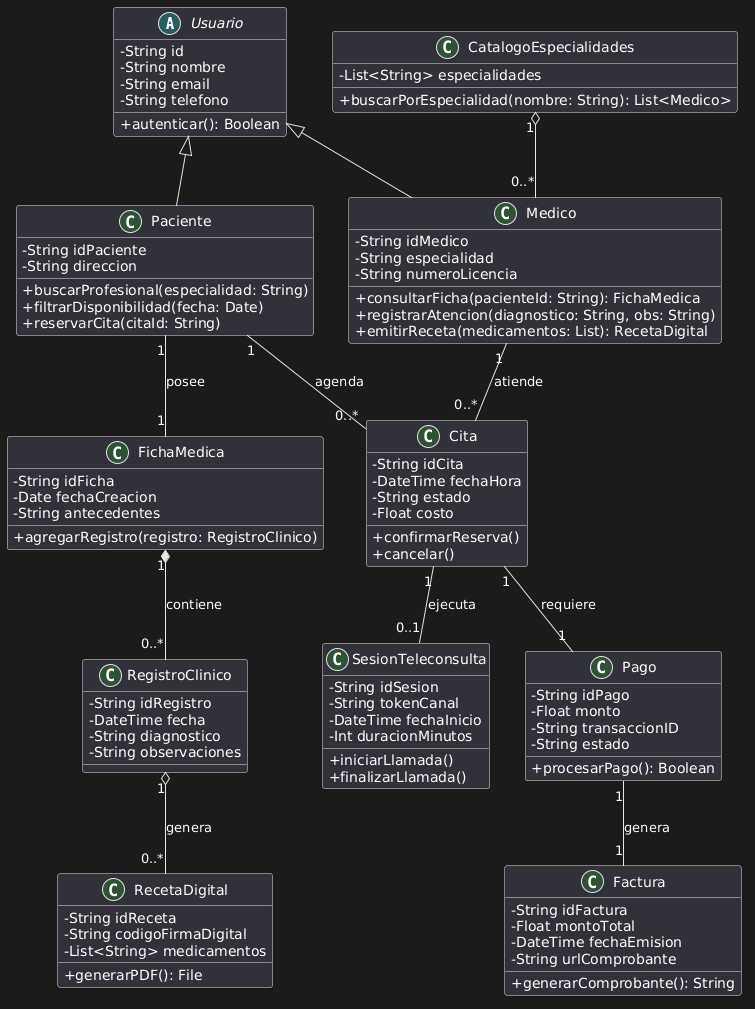

The diagram above was rendered by PlantUML. Its source (embedded in the PNG):
@startuml
skinparam classAttributeIconSize 0

abstract class Usuario {
  - String id
  - String nombre
  - String email
  - String telefono
  + autenticar(): Boolean
}

class Paciente {
  - String idPaciente
  - String direccion
  + buscarProfesional(especialidad: String)
  + filtrarDisponibilidad(fecha: Date)
  + reservarCita(citaId: String)
}

class Medico {
  - String idMedico
  - String especialidad
  - String numeroLicencia
  + consultarFicha(pacienteId: String): FichaMedica
  + registrarAtencion(diagnostico: String, obs: String)
  + emitirReceta(medicamentos: List): RecetaDigital
}

class CatalogoEspecialidades {
  - List<String> especialidades
  + buscarPorEspecialidad(nombre: String): List<Medico>
}

class Cita {
  - String idCita
  - DateTime fechaHora
  - String estado
  - Float costo
  + confirmarReserva()
  + cancelar()
}

class FichaMedica {
  - String idFicha
  - Date fechaCreacion
  - String antecedentes
  + agregarRegistro(registro: RegistroClinico)
}

class RegistroClinico {
  - String idRegistro
  - DateTime fecha
  - String diagnostico
  - String observaciones
}

class RecetaDigital {
  - String idReceta
  - String codigoFirmaDigital
  - List<String> medicamentos
  + generarPDF(): File
}

class Pago {
  - String idPago
  - Float monto
  - String transaccionID
  - String estado
  + procesarPago(): Boolean
}

class Factura {
  - String idFactura
  - Float montoTotal
  - DateTime fechaEmision
  - String urlComprobante
  + generarComprobante(): String
}

class SesionTeleconsulta {
  - String idSesion
  - String tokenCanal
  - DateTime fechaInicio
  - Int duracionMinutos
  + iniciarLlamada()
  + finalizarLlamada()
}

Usuario <|-- Paciente
Usuario <|-- Medico

Paciente "1" -- "0..*" Cita : agenda
Medico "1" -- "0..*" Cita : atiende
CatalogoEspecialidades "1" o-- "0..*" Medico

Paciente "1" -- "1" FichaMedica : posee
FichaMedica "1" *-- "0..*" RegistroClinico : contiene
RegistroClinico "1" o-- "0..*" RecetaDigital : genera

Cita "1" -- "1" Pago : requiere
Pago "1" -- "1" Factura : genera
Cita "1" -- "0..1" SesionTeleconsulta : ejecuta
@enduml